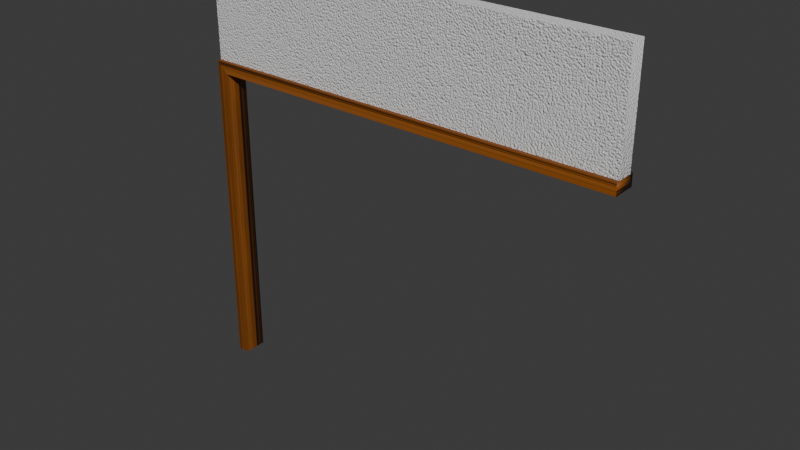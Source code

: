 # Source: WallWBricksSmallDoorOpening_1.blend  (saved by Blender 4.5.88; exported with 4.5.12 LTS)
import bpy
from mathutils import Matrix  # noqa: F401  (used for matrix-valued properties, if any)

bpy.ops.wm.read_factory_settings(use_empty=True)
scene = bpy.context.scene
scene.name = 'Scene'

# ---- collections
col_collection = bpy.data.collections.new('Collection'); scene.collection.children.link(col_collection)

# ---- images (referenced by path relative to the original .blend; pixels are not part of the script)
import os
ASSET_DIR = os.environ.get("B2B_ASSET_DIR", "")  # directory of the original .blend (textures are referenced by path, not embedded)
HERE = os.path.dirname(os.path.abspath(__file__))  # packed textures are extracted next to this script under _unpacked/

def load_image(name, relpath, width, height, colorspace="sRGB"):
    """Load a texture the original file referenced (path relative to the .blend, or extracted next to this script)."""
    p = next((c for c in (os.path.join(HERE, relpath), os.path.join(ASSET_DIR, relpath)) if relpath and os.path.exists(c)), "")
    if p:
        img = bpy.data.images.load(p, check_existing=True)
        img.name = name
    else:  # same state as the original file: an image datablock whose file is absent (Cycles renders it pink)
        img = bpy.data.images.new(name, width, height)
        img.source = "FILE"
        img.filepath = "//" + (relpath or name)
    img.colorspace_settings.name = colorspace
    return img
img_wall1t_color_jpg_003 = load_image('Wall1t_color.jpg.003', '_unpacked/Wall1t_color.5dd35fb1.jpg', 1024, 1024, 'sRGB')
img_wall1t_normal_png_003 = load_image('Wall1t_normal.png.003', '_unpacked/Wall1t_normal.47292b51.png', 1024, 1024, 'Non-Color')
img_wall1t_roughness_png_003 = load_image('Wall1t_roughness.png.003', '_unpacked/Wall1t_roughness.b65aeae6.png', 1024, 1024, 'Non-Color')
img_wall1t_metallic_png_003 = load_image('Wall1t_metallic.png.003', '_unpacked/Wall1t_metallic.3aa323e4.png', 1024, 1024, 'Non-Color')

# ---- materials (node trees are filled in below, after node groups)
mat_wall1t_001 = bpy.data.materials.new('wall1t.001')
mat_wall1t_001.roughness = 0.5

# ---- material node trees
mat_wall1t_001.use_nodes = True; mat_wall1t_001.node_tree.nodes.clear()
_N = mat_wall1t_001.node_tree.nodes; _L = mat_wall1t_001.node_tree.links
n0 = _N.new('ShaderNodeBsdfPrincipled'); n0.name = 'Principled BSDF'; n0.location = (-200, 100)
n1 = _N.new('ShaderNodeOutputMaterial'); n1.name = 'Material Output'; n1.location = (200, 100)
n2 = _N.new('ShaderNodeNormalMap'); n2.name = 'Normal Map'; n2.location = (-600, -600)
n2.label = 'Normal/Map'
n3 = _N.new('ShaderNodeTexImage'); n3.name = 'Image Texture'; n3.location = (-600, 300)
n3.image = img_wall1t_color_jpg_003
n4 = _N.new('ShaderNodeTexImage'); n4.name = 'Image Texture.001'; n4.location = (-900, -1200)
n4.image = img_wall1t_normal_png_003
n5 = _N.new('ShaderNodeTexImage'); n5.name = 'Image Texture.002'; n5.location = (-600, 0)
n5.image = img_wall1t_roughness_png_003
n6 = _N.new('ShaderNodeTexImage'); n6.name = 'Image Texture.003'; n6.location = (-600, -300)
n6.image = img_wall1t_metallic_png_003
_L.new(n0.outputs[0], n1.inputs[0])
_L.new(n2.outputs[0], n0.inputs[5])
_L.new(n3.outputs[0], n0.inputs[0])
_L.new(n4.outputs[0], n2.inputs[1])
_L.new(n5.outputs[0], n0.inputs[2])
_L.new(n6.outputs[0], n0.inputs[1])
n1.is_active_output = True

# ---- world
world_world = bpy.data.worlds.new('World'); scene.world = world_world
world_world.use_nodes = True; world_world.node_tree.nodes.clear()
_N = world_world.node_tree.nodes; _L = world_world.node_tree.links
n0 = _N.new('ShaderNodeOutputWorld'); n0.name = 'World Output'; n0.location = (200, 100)
n1 = _N.new('ShaderNodeBackground'); n1.name = 'Background'; n1.location = (-200, 100)
n1.inputs[0].default_value = (0.05088, 0.05088, 0.05088, 1.0)
_L.new(n1.outputs[0], n0.inputs[0])
n0.is_active_output = True
world_world.color = (0.05088, 0.05088, 0.05088)
world_world.sun_shadow_jitter_overblur = 0.0

# ---- meshes
me_cube_001 = bpy.data.meshes.new('Cube.001')
me_cube_001.from_pydata([(-1.0, -0.03657, 0.4836), (-1.0, -0.03657, 1.0), (1.0, -0.03657, 0.4836), (1.0, -0.03657, 1.0), (-0.375, -0.03657, 0.4832), (0.375, -0.03657, 0.4832), (-0.375, -0.03657, 0.4836), (0.375, -0.03657, 0.4836), (-1.0, 0.03657, 0.4836), (-1.0, 0.03657, 1.0), (1.0, 0.03657, 0.4836), (1.0, 0.03657, 1.0), (-0.375, 0.03657, 0.4832), (0.375, 0.03657, 0.4832), (-0.375, 0.03657, 0.4836), (0.375, 0.03657, 0.4836), (-1.002, -0.05396, -1.0), (-0.948, -0.05396, -1.0), (-1.002, -0.05396, 0.5104), (-0.948, -0.05396, 0.4561), (1.0, -0.05396, 0.5104), (1.001, -0.05396, 0.4561), (-1.002, 0.05396, -1.0), (-0.948, 0.05396, -1.0), (-1.002, 0.05396, 0.5104), (-0.948, 0.05396, 0.4561), (1.0, 0.05396, 0.5104), (1.001, 0.05396, 0.4561)], [], [(4, 1, 0, 6), (4, 5, 3, 1), (2, 3, 5, 7), (12, 14, 8, 9), (12, 9, 11, 13), (10, 15, 13, 11), (8, 14, 6, 0), (9, 8, 0, 1), (11, 9, 1, 3), (10, 11, 3, 2), (15, 10, 2, 7), (16, 17, 19, 18), (20, 26, 24, 18), (21, 19, 25, 27), (26, 27, 25, 24), (22, 24, 25, 23), (22, 16, 18, 24), (25, 19, 17, 23), (20, 21, 27, 26), (20, 18, 19, 21), (16, 22, 23, 17)])
me_cube_001.polygons.foreach_set('use_smooth', [True] * 21)
_k = set([(0, 1), (0, 6), (0, 8), (1, 3), (2, 3), (2, 7), (2, 10), (8, 9), (8, 14), (9, 11), (10, 11), (10, 15), (16, 17), (16, 18), (16, 22), (17, 19), (17, 23), (18, 20), (18, 24), (19, 21), (19, 25), (20, 26), (21, 27), (22, 23), (22, 24), (23, 25), (24, 26), (25, 27)])
me_cube_001.attributes.new('sharp_edge', 'BOOLEAN', 'EDGE').data.foreach_set('value', [ (min(e.vertices), max(e.vertices)) in _k for e in me_cube_001.edges])
_uv = me_cube_001.uv_layers.new(name='UVMap')
_uv.uv.foreach_set('vector', [0.3999, 0.6448, 0.1315, 0.8667, 0.1315, 0.6328, 0.3999, 0.6328, 0.3999, 0.6448, 0.722, 0.6448, 0.9904, 0.8667, 0.1315, 0.8667, 0.9904, 0.6328, 0.9904, 0.8667, 0.722, 0.6448, 0.722, 0.6328, 0.3999, 0.6448, 0.3999, 0.6328, 0.1315, 0.6328, 0.1315, 0.8667, 0.3999, 0.6448, 0.1315, 0.8667, 0.9904, 0.8667, 0.722, 0.6448, 0.9904, 0.6328, 0.722, 0.6328, 0.722, 0.6448, 0.9904, 0.8667, 0.1315, 0.1863, 0.3999, 0.1863, 0.3999, 0.2177, 0.1315, 0.2177, 0.1629, 0.8669, 0.1629, 0.6328, 0.1943, 0.6328, 0.1943, 0.8669, 0.9872, 0.8414, 0.1348, 0.8414, 0.1348, 0.8102, 0.9872, 0.8102, 0.2257, 0.6328, 0.2257, 0.8669, 0.1943, 0.8669, 0.1943, 0.6328, 0.7219, 0.1548, 0.9904, 0.1548, 0.9904, 0.1863, 0.7219, 0.1863, 0.003887, 0.1072, 0.1158, 0.1235, 0.1158, 0.9168, 0.003888, 0.9304, 0.003906, -0.7964, 0.1158, -0.7964, 0.1158, 1.799, 0.003906, 1.799, 0.1097, -0.466, 0.1097, 1.44, 0.004203, 1.44, 0.004203, -0.466, 0.003906, 0.9961, 0.1158, 0.9961, 0.1158, 0.9961, 0.003906, 0.9961, 0.003887, 0.1072, 0.003888, 0.9304, 0.1158, 0.9168, 0.1158, 0.1235, 0.1132, 0.9982, 0.003906, 0.9982, 0.003906, 0.005859, 0.1132, 0.005859, 0.1158, 0.998, 0.003906, 0.998, 0.003906, 0.005859, 0.1158, 0.005859, 0.003912, 0.9961, 0.1158, 0.9961, 0.1149, 0.9379, 0.003291, 0.9376, 0.003906, 0.9961, 0.003906, 0.9961, 0.1158, 0.9961, 0.1158, 0.9961, 0.0, 0.0, 0.0, 0.0, 0.0, 0.0, 0.0, 0.0])
me_cube_001.materials.append(mat_wall1t_001)
me_cube_001.update()
me_cube_001.normals_split_custom_set([tuple(v) for v in zip(*[iter([1.025e-07, -1.0, 2.472e-07, 2.173e-07, -1.0, 5.241e-07, 3.879e-07, -1.0, 9.355e-07, 3.879e-07, -1.0, 9.355e-07, 1.025e-07, -1.0, 2.472e-07, -1.025e-07, -1.0, 2.472e-07, -2.173e-07, -1.0, 5.241e-07, 2.173e-07, -1.0, 5.241e-07, -3.879e-07, -1.0, 9.355e-07, -2.173e-07, -1.0, 5.241e-07, -1.025e-07, -1.0, 2.472e-07, -3.879e-07, -1.0, 9.355e-07, -1.025e-07, 1.0, -2.472e-07, -3.879e-07, 1.0, -9.355e-07, -3.879e-07, 1.0, -9.355e-07, -2.173e-07, 1.0, -5.241e-07, -1.025e-07, 1.0, -2.472e-07, -2.173e-07, 1.0, -5.241e-07, 2.173e-07, 1.0, -5.241e-07, 1.025e-07, 1.0, -2.472e-07, 3.879e-07, 1.0, -9.355e-07, 3.879e-07, 1.0, -9.355e-07, 1.025e-07, 1.0, -2.472e-07, 2.173e-07, 1.0, -5.241e-07, 0.0, 0.0, -1.0, 0.0, 0.0, -1.0, 0.0, 0.0, -1.0, 0.0, 0.0, -1.0, -0.7071, 0.0, 0.7071, -1.0, 0.0, 0.0, -1.0, 0.0, 0.0, -0.7071, 0.0, 0.7071, 0.7071, 0.0, 0.7071, -0.7071, 0.0, 0.7071, -0.7071, 0.0, 0.7071, 0.7071, 0.0, 0.7071, 1.0, 0.0, 0.0, 0.7071, 0.0, 0.7071, 0.7071, 0.0, 0.7071, 1.0, 0.0, 0.0, 0.0, 0.0, -1.0, 0.0, 0.0, -1.0, 0.0, 0.0, -1.0, 0.0, 0.0, -1.0, 2.741e-08, -1.0, -1.446e-08, 2.741e-08, -1.0, -1.446e-08, 1.371e-08, -1.0, -7.23e-09, 1.371e-08, -1.0, -7.23e-09, 0.0, 0.0, 1.0, 0.0, 0.0, 1.0, 0.0, 0.0, 1.0, 0.0, 0.0, 1.0, 0.0, 0.0, -1.0, 0.0, 0.0, -1.0, 0.0, 0.0, -1.0, 0.0, 0.0, -1.0, 0.7066, 0.7076, 0.001673, 0.7076, 0.7066, 0.001675, 1.364e-09, 1.0, 8.753e-08, 1.364e-09, 1.0, 8.753e-08, 2.728e-09, 1.0, 7.519e-08, 1.364e-09, 1.0, 8.753e-08, 1.364e-09, 1.0, 8.753e-08, 2.728e-09, 1.0, 7.519e-08, -1.0, 0.0, 0.0, -1.0, 0.0, 0.0, -1.0, 0.0, 0.0, -1.0, 0.0, 0.0, 1.0, 0.0, 0.0, 1.0, 0.0, 0.0, 1.0, 0.0, 0.0, 1.0, 0.0, 0.0, 0.7066, -0.7076, 0.001673, 0.7076, -0.7066, 0.001675, 0.7076, 0.7066, 0.001675, 0.7066, 0.7076, 0.001673, 0.7066, -0.7076, 0.001673, 1.371e-08, -1.0, -7.23e-09, 1.371e-08, -1.0, -7.23e-09, 0.7076, -0.7066, 0.001675, 0.0, 0.0, -1.0, 0.0, 0.0, -1.0, 0.0, 0.0, -1.0, 0.0, 0.0, -1.0])] * 3)])

# ---- objects
ob_walldoor_001 = bpy.data.objects.new('walldoor.001', me_cube_001)

# ---- transforms, parenting, visibility, modifiers, constraints
ob_walldoor_001.location = (0.0, 0.0, 0.0)
ob_walldoor_001.rotation_euler = (-1.629e-07, 0.0, 0.0)
ob_walldoor_001.color = (0.8, 0.8, 0.8, 1.0)

# ---- collection membership
col_collection.objects.link(ob_walldoor_001)

# ---- scene / render settings (as saved in the file)
scene.frame_start = 1; scene.frame_end = 250; scene.frame_set(1)
scene.render.engine = 'BLENDER_EEVEE_NEXT'
bpy.context.view_layer.update()

# ---- added for rendering (the .blend has no active camera and no usable light): camera, sun
cam_auto = bpy.data.cameras.new('AutoCamera')
cam_auto.lens = 50.0
cam_auto.sensor_width = 36.0
cam_auto.clip_end = 1000.0
ob_auto_camera = bpy.data.objects.new('AutoCamera', cam_auto)
scene.collection.objects.link(ob_auto_camera)
ob_auto_camera.location = (2.61992, -3.14492, 2.09661)
ob_auto_camera.rotation_euler = (1.09748, -7.21219e-08, 0.694738)
scene.camera = ob_auto_camera
light_auto_sun = bpy.data.lights.new('AutoSun', 'SUN')
light_auto_sun.energy = 3.0
light_auto_sun.angle = 0.0523599
ob_auto_sun = bpy.data.objects.new('AutoSun', light_auto_sun)
scene.collection.objects.link(ob_auto_sun)
ob_auto_sun.rotation_euler = (0.872665, 0.174533, 0.523599)
bpy.context.view_layer.update()
